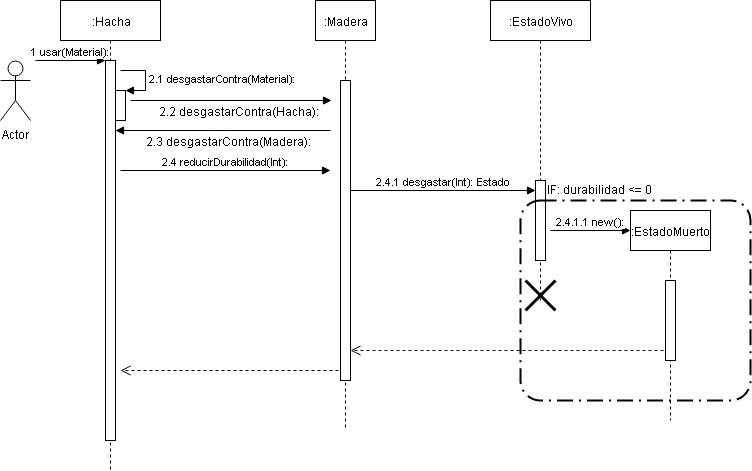

The diagram above was exported from draw.io. Its source (the exported page's mxGraphModel, read from the mxfile embedded in the PNG):
<mxGraphModel dx="800" dy="450" grid="1" gridSize="10" guides="1" tooltips="1" connect="1" arrows="1" fold="1" page="1" pageScale="1" pageWidth="827" pageHeight="1169" math="0" shadow="0">
  <root>
    <mxCell id="0" />
    <mxCell id="1" parent="0" />
    <mxCell id="d5_HHJVdBMXBt44o17BH-1" value="Actor" style="shape=umlActor;verticalLabelPosition=bottom;labelBackgroundColor=#ffffff;verticalAlign=top;html=1;" vertex="1" parent="1">
      <mxGeometry x="10" y="60" width="30" height="60" as="geometry" />
    </mxCell>
    <mxCell id="d5_HHJVdBMXBt44o17BH-6" value=":Hacha" style="shape=umlLifeline;perimeter=lifelinePerimeter;whiteSpace=wrap;html=1;container=1;collapsible=0;recursiveResize=0;outlineConnect=0;" vertex="1" parent="1">
      <mxGeometry x="70" width="100" height="470" as="geometry" />
    </mxCell>
    <mxCell id="d5_HHJVdBMXBt44o17BH-7" value="" style="html=1;points=[];perimeter=orthogonalPerimeter;" vertex="1" parent="d5_HHJVdBMXBt44o17BH-6">
      <mxGeometry x="45" y="60" width="10" height="380" as="geometry" />
    </mxCell>
    <mxCell id="d5_HHJVdBMXBt44o17BH-8" value="1 usar(Material):" style="html=1;verticalAlign=bottom;endArrow=block;entryX=0;entryY=0;" edge="1" target="d5_HHJVdBMXBt44o17BH-7" parent="d5_HHJVdBMXBt44o17BH-6">
      <mxGeometry relative="1" as="geometry">
        <mxPoint x="-25" y="60" as="sourcePoint" />
      </mxGeometry>
    </mxCell>
    <mxCell id="d5_HHJVdBMXBt44o17BH-11" value="" style="html=1;points=[];perimeter=orthogonalPerimeter;" vertex="1" parent="d5_HHJVdBMXBt44o17BH-6">
      <mxGeometry x="55" y="90" width="10" height="30" as="geometry" />
    </mxCell>
    <mxCell id="d5_HHJVdBMXBt44o17BH-12" value="2.1 desgastarContra(Material):" style="edgeStyle=orthogonalEdgeStyle;html=1;align=left;spacingLeft=2;endArrow=block;rounded=0;entryX=1;entryY=0;" edge="1" target="d5_HHJVdBMXBt44o17BH-11" parent="d5_HHJVdBMXBt44o17BH-6">
      <mxGeometry relative="1" as="geometry">
        <mxPoint x="60" y="70" as="sourcePoint" />
        <Array as="points">
          <mxPoint x="85" y="70" />
        </Array>
      </mxGeometry>
    </mxCell>
    <mxCell id="d5_HHJVdBMXBt44o17BH-15" value="" style="html=1;verticalAlign=bottom;endArrow=block;" edge="1" parent="d5_HHJVdBMXBt44o17BH-6">
      <mxGeometry width="80" relative="1" as="geometry">
        <mxPoint x="70" y="100" as="sourcePoint" />
        <mxPoint x="271" y="100" as="targetPoint" />
      </mxGeometry>
    </mxCell>
    <mxCell id="d5_HHJVdBMXBt44o17BH-16" value="2.2 desgastarContra(Hacha):" style="text;html=1;resizable=0;points=[];align=center;verticalAlign=middle;labelBackgroundColor=#ffffff;" vertex="1" connectable="0" parent="d5_HHJVdBMXBt44o17BH-15">
      <mxGeometry x="-0.3861" y="4" relative="1" as="geometry">
        <mxPoint x="46" y="14.5" as="offset" />
      </mxGeometry>
    </mxCell>
    <mxCell id="d5_HHJVdBMXBt44o17BH-23" value="2.4 reducirDurabilidad(Int):" style="html=1;verticalAlign=bottom;endArrow=block;" edge="1" parent="d5_HHJVdBMXBt44o17BH-6">
      <mxGeometry width="80" relative="1" as="geometry">
        <mxPoint x="60" y="170" as="sourcePoint" />
        <mxPoint x="270" y="170" as="targetPoint" />
      </mxGeometry>
    </mxCell>
    <mxCell id="d5_HHJVdBMXBt44o17BH-36" value="" style="html=1;verticalAlign=bottom;endArrow=open;dashed=1;endSize=8;exitX=1.033;exitY=0.967;exitDx=0;exitDy=0;exitPerimeter=0;" edge="1" parent="d5_HHJVdBMXBt44o17BH-6" source="d5_HHJVdBMXBt44o17BH-14">
      <mxGeometry relative="1" as="geometry">
        <mxPoint x="140" y="370" as="sourcePoint" />
        <mxPoint x="60" y="370" as="targetPoint" />
      </mxGeometry>
    </mxCell>
    <mxCell id="d5_HHJVdBMXBt44o17BH-13" value=":Madera" style="shape=umlLifeline;perimeter=lifelinePerimeter;whiteSpace=wrap;html=1;container=1;collapsible=0;recursiveResize=0;outlineConnect=0;" vertex="1" parent="1">
      <mxGeometry x="325" width="60" height="430" as="geometry" />
    </mxCell>
    <mxCell id="d5_HHJVdBMXBt44o17BH-14" value="" style="html=1;points=[];perimeter=orthogonalPerimeter;" vertex="1" parent="d5_HHJVdBMXBt44o17BH-13">
      <mxGeometry x="25" y="80" width="10" height="300" as="geometry" />
    </mxCell>
    <mxCell id="d5_HHJVdBMXBt44o17BH-25" value="2.4.1 desgastar(Int): Estado" style="html=1;verticalAlign=bottom;endArrow=block;" edge="1" parent="d5_HHJVdBMXBt44o17BH-13" target="d5_HHJVdBMXBt44o17BH-26">
      <mxGeometry width="80" relative="1" as="geometry">
        <mxPoint x="35" y="190" as="sourcePoint" />
        <mxPoint x="195" y="190" as="targetPoint" />
      </mxGeometry>
    </mxCell>
    <mxCell id="d5_HHJVdBMXBt44o17BH-35" value="" style="html=1;verticalAlign=bottom;endArrow=open;dashed=1;endSize=8;exitX=0.483;exitY=0.667;exitDx=0;exitDy=0;exitPerimeter=0;" edge="1" parent="d5_HHJVdBMXBt44o17BH-13" source="d5_HHJVdBMXBt44o17BH-32">
      <mxGeometry relative="1" as="geometry">
        <mxPoint x="115" y="350" as="sourcePoint" />
        <mxPoint x="35" y="350" as="targetPoint" />
      </mxGeometry>
    </mxCell>
    <mxCell id="d5_HHJVdBMXBt44o17BH-21" value="" style="html=1;verticalAlign=bottom;endArrow=block;" edge="1" parent="1" target="d5_HHJVdBMXBt44o17BH-7">
      <mxGeometry x="0.0233" y="100" width="80" relative="1" as="geometry">
        <mxPoint x="340" y="130" as="sourcePoint" />
        <mxPoint x="280" y="180" as="targetPoint" />
        <Array as="points">
          <mxPoint x="230" y="130" />
        </Array>
        <mxPoint as="offset" />
      </mxGeometry>
    </mxCell>
    <mxCell id="d5_HHJVdBMXBt44o17BH-22" value="2.3 desgastarContra(Madera):" style="text;html=1;resizable=0;points=[];align=center;verticalAlign=middle;labelBackgroundColor=#ffffff;" vertex="1" connectable="0" parent="d5_HHJVdBMXBt44o17BH-21">
      <mxGeometry x="0.5721" y="2" relative="1" as="geometry">
        <mxPoint x="67" y="8" as="offset" />
      </mxGeometry>
    </mxCell>
    <mxCell id="d5_HHJVdBMXBt44o17BH-24" value=":EstadoVivo&lt;br&gt;" style="shape=umlLifeline;perimeter=lifelinePerimeter;whiteSpace=wrap;html=1;container=1;collapsible=0;recursiveResize=0;outlineConnect=0;" vertex="1" parent="1">
      <mxGeometry x="500" width="100" height="300" as="geometry" />
    </mxCell>
    <mxCell id="d5_HHJVdBMXBt44o17BH-26" value="" style="html=1;points=[];perimeter=orthogonalPerimeter;" vertex="1" parent="d5_HHJVdBMXBt44o17BH-24">
      <mxGeometry x="45" y="180" width="10" height="80" as="geometry" />
    </mxCell>
    <mxCell id="d5_HHJVdBMXBt44o17BH-28" value="" style="rounded=1;arcSize=10;dashed=1;strokeColor=#000000;fillColor=none;gradientColor=none;dashPattern=8 3 1 3;strokeWidth=2;" vertex="1" parent="1">
      <mxGeometry x="530" y="200" width="230" height="200" as="geometry" />
    </mxCell>
    <mxCell id="d5_HHJVdBMXBt44o17BH-29" value="IF: durabilidad &amp;lt;= 0" style="text;html=1;resizable=0;points=[];autosize=1;align=left;verticalAlign=top;spacingTop=-4;" vertex="1" parent="1">
      <mxGeometry x="555" y="180" width="120" height="20" as="geometry" />
    </mxCell>
    <mxCell id="d5_HHJVdBMXBt44o17BH-30" value="2.4.1.1 new():" style="html=1;verticalAlign=bottom;endArrow=block;" edge="1" parent="1">
      <mxGeometry width="80" relative="1" as="geometry">
        <mxPoint x="560" y="230" as="sourcePoint" />
        <mxPoint x="640" y="230" as="targetPoint" />
        <mxPoint as="offset" />
      </mxGeometry>
    </mxCell>
    <mxCell id="d5_HHJVdBMXBt44o17BH-32" value=":EstadoMuerto" style="html=1;points=[];perimeter=orthogonalPerimeter;shape=umlLifeline;participant=label;fontFamily=Helvetica;fontSize=12;fontColor=#000000;align=center;strokeColor=#000000;fillColor=#ffffff;recursiveResize=0;container=1;collapsible=0;" vertex="1" parent="1">
      <mxGeometry x="640" y="210" width="80" height="210" as="geometry" />
    </mxCell>
    <mxCell id="d5_HHJVdBMXBt44o17BH-34" value="" style="html=1;points=[];perimeter=orthogonalPerimeter;" vertex="1" parent="d5_HHJVdBMXBt44o17BH-32">
      <mxGeometry x="35" y="70" width="10" height="80" as="geometry" />
    </mxCell>
    <mxCell id="d5_HHJVdBMXBt44o17BH-33" value="" style="shape=umlDestroy;whiteSpace=wrap;html=1;strokeWidth=3;" vertex="1" parent="1">
      <mxGeometry x="535" y="280" width="30" height="30" as="geometry" />
    </mxCell>
  </root>
</mxGraphModel>